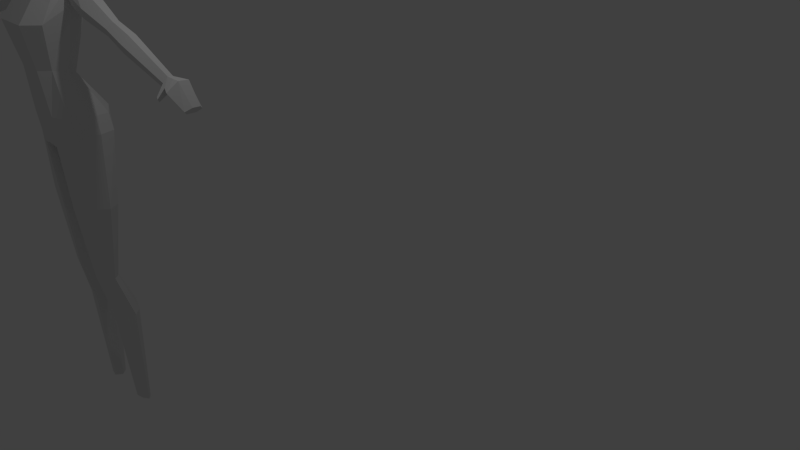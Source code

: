 # Source: Basic_conduit_2.blend  (saved by Blender 2.76.0; exported with 4.5.12 LTS)
import bpy
from mathutils import Matrix  # noqa: F401  (used for matrix-valued properties, if any)

bpy.ops.wm.read_factory_settings(use_empty=True)
scene = bpy.context.scene
scene.name = 'Scene'

# ---- collections
col_collection_1 = bpy.data.collections.new('Collection 1'); scene.collection.children.link(col_collection_1)

# ---- world
world_world = bpy.data.worlds.new('World'); scene.world = world_world
world_world.color = (0.05088, 0.05088, 0.05088)
world_world.use_sun_shadow = False
world_world.sun_shadow_jitter_overblur = 0.0
world_world.cycles.sampling_method = 'MANUAL'
world_world.cycles.sample_map_resolution = 256

# ---- cameras
cam_camera = bpy.data.cameras.new('Camera')
cam_camera.clip_end = 100.0
cam_camera.lens = 35.0
cam_camera.sensor_width = 32.0
cam_camera.sensor_height = 18.0
cam_camera.ortho_scale = 7.314
cam_camera.dof.focus_distance = 0.0
cam_camera.dof.aperture_fstop = 128.0

# ---- lights
light_lamp = bpy.data.lights.new('Lamp', 'POINT')
light_lamp.transmission_factor = 0.0
light_lamp.cutoff_distance = 30.0
light_lamp.energy = 100.0
light_lamp.shadow_buffer_clip_start = 1.001
light_lamp.shadow_soft_size = 0.1
light_lamp.shadow_maximum_resolution = 0.006
light_lamp.use_absolute_resolution = True
light_lamp.cycles.use_multiple_importance_sampling = False

# ---- meshes
me_cube_003 = bpy.data.meshes.new('Cube.003')
me_cube_003.from_pydata([(0.2377, 0.3263, 3.623), (0.2377, 0.2933, 3.08), (0.5564, -0.05592, 3.623), (0.5564, -0.5987, 3.621), (0.5564, -0.5983, 3.026), (0.5564, -0.06597, 3.078), (0.2377, -0.9558, 3.598), (0.2377, -0.9646, 2.879), (0.2197, -0.1275, 2.679), (0.2197, -0.5757, 2.539), (0.2377, -0.6142, 4.028), (0.2377, -0.03189, 4.028), (0.0, 0.38, 3.645), (0.2554, 0.3488, 3.348), (0.0, 0.3404, 3.06), (0.5969, -0.329, 3.645), (0.5969, -0.6141, 3.332), (0.5969, -0.3316, 3.044), (0.5969, -0.04366, 3.347), (0.0, -1.0, 3.608), (0.0, -1.014, 2.811), (0.2554, -0.9859, 3.266), (0.0, -0.114, 2.633), (0.2339, -0.3483, 2.596), (0.0, -0.6011, 2.462), (0.2554, -0.3258, 4.09), (0.0, -0.005104, 4.09), (0.0, -0.6375, 4.09), (0.22, 0.206, 3.864), (0.4363, 0.177, 3.601), (0.4363, 0.1563, 3.099), (0.22, 0.1546, 2.851), (0.4363, -0.06469, 3.864), (0.4363, -0.587, 3.863), (0.4363, -0.8219, 3.593), (0.4363, -0.8236, 2.983), (0.4363, -0.5906, 2.742), (0.4363, -0.0873, 2.849), (0.22, -0.8424, 3.857), (0.22, -0.8574, 2.582), (0.0, 0.4014, 3.348), (0.6399, -0.3299, 3.344), (0.0, -1.03, 3.24), (0.0, -0.3245, 4.163), (0.0, 0.2524, 3.907), (0.4685, 0.1981, 3.347), (0.0, 0.1903, 2.812), (0.4685, -0.328, 3.907), (0.4685, -0.8486, 3.308), (0.4685, -0.3365, 2.782), (0.0, -0.8832, 3.898), (0.0, -0.9063, 2.485), (0.3709, -0.7659, 2.756), (0.3709, -0.7597, 3.778), (0.3709, 0.08217, 2.927), (0.3709, 0.115, 3.782), (0.7615, -0.9043, -0.5803), (0.5027, -0.9471, 0.3368), (0.8756, -0.1523, -0.5803), (0.5591, -0.5261, 0.2212), (0.0, -0.4555, 0.2212), (0.0, 0.08923, -0.5803), (0.0, -1.157, 0.3368), (0.0, -1.074, -0.5803), (0.7099, -1.047, 1.24), (0.693, -0.2603, 1.484), (0.0, -0.09433, 1.249), (0.0, -1.351, 1.24), (0.5985, -0.6014, 1.954), (0.6733, -0.193, 2.052), (0.0, -0.1206, 2.145), (0.0, -0.6207, 2.145), (0.3075, -0.4555, 0.2212), (0.3808, -1.074, -0.5803), (0.3808, 0.08923, -0.5803), (0.3078, -1.157, 0.3368), (0.365, -0.09433, 1.249), (0.4118, -1.351, 1.24), (0.2712, -0.1201, 2.145), (0.2769, -0.6207, 2.145), (0.8206, -0.8712, -0.981), (0.9914, -0.1523, -0.905), (0.0, 0.1897, -1.194), (0.0, -1.062, -1.194), (0.2514, -1.04, -1.234), (0.1304, 0.1879, -1.213), (0.7218, -0.3985, -7.387), (0.778, -0.2377, -7.387), (0.5344, -0.4362, -7.387), (0.5504, -0.1616, -7.387), (0.2908, -0.1108, -2.599), (0.2386, -0.9464, -2.612), (0.8473, -0.8317, -2.46), (1.03, -0.3424, -2.414), (0.3701, -0.3486, -4.208), (0.643, -0.7328, -4.15), (0.3445, -0.794, -4.213), (0.7325, -0.4721, -4.131), (0.4336, -0.03965, -5.033), (0.7753, -0.5155, -5.119), (0.4016, -0.5743, -5.191), (0.8875, -0.2062, -5.013), (0.6721, -0.7037, 0.2896), (1.002, -0.4838, -0.5362), (0.7292, -0.4669, 1.52), (0.6773, -0.3804, 2.08), (0.1649, -0.4856, 2.487), (0.2762, -0.3193, 2.145), (1.123, -0.4865, -0.8804), (0.0, -0.4066, -1.318), (0.06392, -0.4066, -1.341), (0.8569, -0.3117, -7.387), (0.432, -0.2935, -7.387), (1.164, -0.5698, -2.423), (0.02385, -0.5154, -2.636), (0.8389, -0.5941, -4.133), (0.1988, -0.5638, -4.228), (1.006, -0.3525, -5.05), (0.2339, -0.2944, -5.128), (3.827, -0.2688, 0.799), (3.794, -0.3112, 0.5988), (3.795, -0.4337, 0.6083), (3.828, -0.3665, 0.8104), (1.415, -0.1907, 1.727), (1.309, -0.2742, 1.347), (1.32, -0.5155, 1.365), (1.421, -0.3831, 1.749), (2.643, -0.2255, 1.269), (2.609, -0.2905, 0.9624), (2.611, -0.4783, 0.977), (2.645, -0.3752, 1.287), (0.6646, -0.8243, 1.597), (0.0, -0.9858, 1.693), (0.0, -0.06946, 1.697), (0.6759, -0.1401, 1.716), (0.3191, -0.06946, 1.697), (0.3582, -0.9858, 1.693), (0.7143, -0.5295, 1.78), (3.809, -0.2412, 0.6944), (3.813, -0.459, 0.715), (1.374, -0.5652, 1.568), (1.36, -0.1364, 1.528), (2.629, -0.517, 1.141), (2.626, -0.1832, 1.109), (2.054, -0.2978, 1.161), (2.056, -0.4591, 1.173), (2.11, -0.3706, 1.434), (2.107, -0.242, 1.419), (2.079, -0.2057, 1.284), (2.084, -0.4923, 1.311), (0.8569, -0.3117, -7.387), (0.778, -0.2377, -7.387), (0.5344, -0.4362, -7.387), (0.7218, -0.3985, -7.387), (0.5504, -0.1616, -7.387), (0.432, -0.2935, -7.387), (4.172, -0.1341, 0.6289), (4.157, -0.2751, 0.5323), (4.158, -0.5221, 0.5479), (4.189, -0.1897, 0.7996), (4.191, -0.3865, 0.8182), (4.176, -0.6133, 0.6626), (4.509, -0.1857, 0.3913), (4.493, -0.2925, 0.3475), (4.495, -0.4795, 0.3519), (4.526, -0.2278, 0.4392), (4.528, -0.3769, 0.4444), (4.512, -0.518, 0.4008), (3.977, -0.4779, 0.5781), (3.994, -0.5361, 0.6888), (4.01, -0.3765, 0.8143), (4.008, -0.2292, 0.7993), (3.991, -0.1876, 0.6616), (3.975, -0.2932, 0.5655), (3.92, -0.6468, 0.4989), (3.928, -0.6592, 0.5517), (4.018, -0.6974, 0.5388), (4.009, -0.6686, 0.484), (0.2769, -0.6207, 2.145), (0.0, -0.6207, 2.145), (0.239, -0.1564, 2.254), (0.0, -0.1206, 2.145), (0.2712, -0.1201, 2.145), (0.2762, -0.3193, 2.145), (0.0, -0.5604, 2.444), (0.0, -0.1479, 2.607), (0.1651, -0.2267, 2.587), (0.2143, -0.327, 2.543), (0.0, -0.1301, 2.254), (0.2382, -0.3225, 2.241), (0.2219, -0.5761, 2.221), (0.0, -0.5999, 2.221)], [], [(0, 13, 40, 12), (0, 12, 44, 28), (0, 28, 55, 29), (0, 29, 45, 13), (1, 14, 40, 13), (1, 13, 45, 30), (1, 30, 54, 31), (1, 31, 46, 14), (2, 15, 41, 18), (2, 18, 45, 29), (2, 29, 55, 32), (2, 32, 47, 15), (3, 16, 41, 15), (3, 15, 47, 33), (3, 33, 53, 34), (3, 34, 48, 16), (4, 17, 41, 16), (4, 16, 48, 35), (4, 35, 52, 36), (4, 36, 49, 17), (5, 18, 41, 17), (5, 17, 49, 37), (5, 37, 54, 30), (5, 30, 45, 18), (6, 19, 42, 21), (6, 21, 48, 34), (6, 34, 53, 38), (6, 38, 50, 19), (7, 21, 42, 20), (7, 20, 51, 39), (7, 39, 52, 35), (7, 35, 48, 21), (8, 22, 46, 31), (8, 31, 54, 37), (8, 37, 49, 23), (9, 23, 49, 36), (9, 36, 52, 39), (9, 39, 51, 24), (10, 25, 43, 27), (10, 27, 50, 38), (10, 38, 53, 33), (10, 33, 47, 25), (11, 26, 43, 25), (11, 25, 47, 32), (11, 32, 55, 28), (11, 28, 44, 26), (72, 59, 58, 74), (102, 57, 56, 103), (56, 73, 84, 80), (75, 57, 64, 77), (75, 62, 63, 73), (136, 131, 68, 79), (102, 59, 65, 104), (72, 60, 66, 76), (107, 78, 182, 183), (135, 133, 70, 78), (143, 127, 119, 138), (134, 135, 78, 69), (105, 69, 78, 107), (59, 72, 76, 65), (132, 136, 79, 71), (57, 75, 73, 56), (62, 75, 77, 67), (73, 63, 83, 84), (60, 72, 74, 61), (118, 98, 89, 112), (109, 82, 85, 110), (74, 58, 81, 85), (61, 74, 85, 82), (103, 56, 80, 108), (88, 112, 155, 152), (117, 99, 86, 111), (98, 101, 87, 89), (99, 100, 88, 86), (80, 84, 91, 92), (85, 81, 93, 90), (108, 80, 92, 113), (110, 85, 90, 114), (92, 91, 96, 95), (90, 93, 97, 94), (113, 92, 95, 115), (114, 90, 94, 116), (95, 96, 100, 99), (94, 97, 101, 98), (115, 95, 99, 117), (116, 94, 98, 118), (96, 116, 118, 100), (97, 115, 117, 101), (91, 114, 116, 96), (93, 113, 115, 97), (84, 110, 114, 91), (81, 108, 113, 93), (101, 117, 111, 87), (112, 89, 154, 155), (58, 103, 108, 81), (83, 109, 110, 84), (100, 118, 112, 88), (68, 105, 107, 79), (131, 137, 105, 68), (79, 107, 183, 178), (57, 102, 104, 64), (59, 102, 103, 58), (171, 170, 160, 159), (129, 128, 120, 121), (142, 129, 121, 139), (127, 130, 122, 119), (69, 105, 126, 123), (137, 104, 125, 140), (104, 65, 124, 125), (134, 69, 123, 141), (147, 146, 130, 127), (149, 145, 129, 142), (145, 144, 128, 129), (148, 147, 127, 143), (144, 148, 143, 128), (146, 149, 142, 130), (65, 134, 141, 124), (105, 137, 140, 126), (130, 142, 139, 122), (169, 168, 158, 161), (64, 104, 137, 131), (67, 77, 136, 132), (65, 76, 135, 134), (128, 143, 138, 120), (76, 66, 133, 135), (77, 64, 131, 136), (126, 140, 149, 146), (124, 141, 148, 144), (141, 123, 147, 148), (125, 124, 144, 145), (140, 125, 145, 149), (123, 126, 146, 147), (155, 154, 151, 150), (152, 155, 150, 153), (86, 88, 152, 153), (111, 86, 153, 150), (89, 87, 151, 154), (87, 111, 150, 151), (158, 157, 163, 164), (160, 161, 167, 166), (173, 172, 156, 157), (172, 171, 159, 156), (170, 169, 161, 160), (168, 173, 157, 158), (167, 162, 165, 166), (164, 163, 162, 167), (156, 159, 165, 162), (159, 160, 166, 165), (157, 156, 162, 163), (161, 158, 164, 167), (121, 120, 173, 168), (122, 139, 169, 170), (138, 119, 171, 172), (120, 138, 172, 173), (139, 121, 174, 175), (119, 122, 170, 171), (175, 174, 177, 176), (168, 169, 176, 177), (121, 168, 177, 174), (169, 139, 175, 176), (180, 188, 185, 186), (190, 189, 187, 106), (71, 79, 178, 179), (78, 70, 181, 182), (191, 190, 106, 184), (189, 180, 186, 187), (183, 182, 180, 189), (179, 178, 190, 191), (178, 183, 189, 190), (182, 181, 188, 180), (9, 106, 187, 23), (24, 184, 106, 9), (23, 187, 186, 8), (8, 186, 185, 22)])
me_cube_003.use_remesh_preserve_volume = False
me_cube_003.use_remesh_preserve_attributes = False
me_cube_003.use_mirror_vertex_groups = False
me_cube_003.update()

# ---- objects
ob_cube = bpy.data.objects.new('Cube', me_cube_003)
ob_lamp = bpy.data.objects.new('Lamp', light_lamp)
ob_camera = bpy.data.objects.new('Camera', cam_camera)

# ---- transforms, parenting, visibility, modifiers, constraints
ob_cube.location = (0.0, 0.5831, 0.377)
ob_cube.lineart.crease_threshold = 0.0
_m = ob_cube.modifiers.new('Mirror', 'MIRROR')
_m.use_clip = True
ob_lamp.location = (4.076, 1.005, 5.904)
ob_lamp.rotation_euler = (0.6503, 0.05522, 1.866)
ob_lamp.lock_rotations_4d = False
ob_lamp.empty_display_type = 'ARROWS'
ob_lamp.color = (0.0, 0.0, 0.0, 0.0)
ob_lamp.lineart.crease_threshold = 0.0
ob_camera.location = (16.56, -6.508, 5.344)
ob_camera.rotation_euler = (1.109, 0.01082, 0.8149)
ob_camera.lock_rotations_4d = False
ob_camera.empty_display_type = 'ARROWS'
ob_camera.color = (0.0, 0.0, 0.0, 0.0)
ob_camera.display_type = 'WIRE'
ob_camera.lineart.crease_threshold = 0.0

# ---- collection membership
col_collection_1.objects.link(ob_cube)
col_collection_1.objects.link(ob_lamp)
col_collection_1.objects.link(ob_camera)

# ---- scene / render settings (as saved in the file)
scene.camera = ob_camera
scene.frame_start = 1; scene.frame_end = 250; scene.frame_set(0)
scene.render.engine = 'BLENDER_EEVEE_NEXT'
scene.render.resolution_percentage = 50
scene.render.dither_intensity = 0.0
scene.cycles.use_denoising = False
scene.cycles.samples = 10
scene.cycles.sampling_pattern = 'TABULATED_SOBOL'
scene.cycles.light_sampling_threshold = 0.0
scene.cycles.use_adaptive_sampling = False
scene.cycles.use_light_tree = False
scene.cycles.blur_glossy = 0.0
scene.cycles.pixel_filter_type = 'GAUSSIAN'
scene.cycles.sample_clamp_indirect = 0.0
scene.view_settings.view_transform = 'Standard'
bpy.context.view_layer.update()
